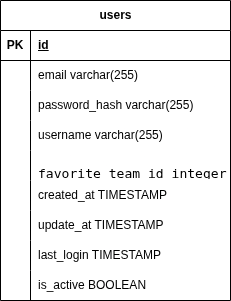

The diagram above was exported from draw.io. Its source (the exported page's mxGraphModel, read from the mxfile embedded in the PNG):
<mxGraphModel dx="1426" dy="723" grid="1" gridSize="10" guides="1" tooltips="1" connect="1" arrows="1" fold="1" page="1" pageScale="1" pageWidth="850" pageHeight="1100" math="0" shadow="0">
  <root>
    <mxCell id="0" />
    <mxCell id="1" parent="0" />
    <mxCell id="Hckt-S22PU8hm5YsGp88-1" parent="1" style="shape=table;startSize=30;container=1;collapsible=1;childLayout=tableLayout;fixedRows=1;rowLines=0;fontStyle=1;align=center;resizeLast=1;html=1;" value="users" vertex="1">
      <mxGeometry height="300" width="230" x="130" y="110" as="geometry" />
    </mxCell>
    <mxCell id="Hckt-S22PU8hm5YsGp88-2" parent="Hckt-S22PU8hm5YsGp88-1" style="shape=tableRow;horizontal=0;startSize=0;swimlaneHead=0;swimlaneBody=0;fillColor=none;collapsible=0;dropTarget=0;points=[[0,0.5],[1,0.5]];portConstraint=eastwest;top=0;left=0;right=0;bottom=1;" value="" vertex="1">
      <mxGeometry height="30" width="230" y="30" as="geometry" />
    </mxCell>
    <mxCell id="Hckt-S22PU8hm5YsGp88-3" parent="Hckt-S22PU8hm5YsGp88-2" style="shape=partialRectangle;connectable=0;fillColor=none;top=0;left=0;bottom=0;right=0;fontStyle=1;overflow=hidden;whiteSpace=wrap;html=1;" value="PK" vertex="1">
      <mxGeometry height="30" width="30" as="geometry">
        <mxRectangle height="30" width="30" as="alternateBounds" />
      </mxGeometry>
    </mxCell>
    <mxCell id="Hckt-S22PU8hm5YsGp88-4" parent="Hckt-S22PU8hm5YsGp88-2" style="shape=partialRectangle;connectable=0;fillColor=none;top=0;left=0;bottom=0;right=0;align=left;spacingLeft=6;fontStyle=5;overflow=hidden;whiteSpace=wrap;html=1;" value="id" vertex="1">
      <mxGeometry height="30" width="200" x="30" as="geometry">
        <mxRectangle height="30" width="200" as="alternateBounds" />
      </mxGeometry>
    </mxCell>
    <mxCell id="Hckt-S22PU8hm5YsGp88-5" parent="Hckt-S22PU8hm5YsGp88-1" style="shape=tableRow;horizontal=0;startSize=0;swimlaneHead=0;swimlaneBody=0;fillColor=none;collapsible=0;dropTarget=0;points=[[0,0.5],[1,0.5]];portConstraint=eastwest;top=0;left=0;right=0;bottom=0;" value="" vertex="1">
      <mxGeometry height="30" width="230" y="60" as="geometry" />
    </mxCell>
    <mxCell id="Hckt-S22PU8hm5YsGp88-6" parent="Hckt-S22PU8hm5YsGp88-5" style="shape=partialRectangle;connectable=0;fillColor=none;top=0;left=0;bottom=0;right=0;editable=1;overflow=hidden;whiteSpace=wrap;html=1;" value="" vertex="1">
      <mxGeometry height="30" width="30" as="geometry">
        <mxRectangle height="30" width="30" as="alternateBounds" />
      </mxGeometry>
    </mxCell>
    <mxCell id="Hckt-S22PU8hm5YsGp88-7" parent="Hckt-S22PU8hm5YsGp88-5" style="shape=partialRectangle;connectable=0;fillColor=none;top=0;left=0;bottom=0;right=0;align=left;spacingLeft=6;overflow=hidden;whiteSpace=wrap;html=1;" value="email varchar(255)" vertex="1">
      <mxGeometry height="30" width="200" x="30" as="geometry">
        <mxRectangle height="30" width="200" as="alternateBounds" />
      </mxGeometry>
    </mxCell>
    <mxCell id="Hckt-S22PU8hm5YsGp88-8" parent="Hckt-S22PU8hm5YsGp88-1" style="shape=tableRow;horizontal=0;startSize=0;swimlaneHead=0;swimlaneBody=0;fillColor=none;collapsible=0;dropTarget=0;points=[[0,0.5],[1,0.5]];portConstraint=eastwest;top=0;left=0;right=0;bottom=0;" value="" vertex="1">
      <mxGeometry height="30" width="230" y="90" as="geometry" />
    </mxCell>
    <mxCell id="Hckt-S22PU8hm5YsGp88-9" parent="Hckt-S22PU8hm5YsGp88-8" style="shape=partialRectangle;connectable=0;fillColor=none;top=0;left=0;bottom=0;right=0;editable=1;overflow=hidden;whiteSpace=wrap;html=1;" value="" vertex="1">
      <mxGeometry height="30" width="30" as="geometry">
        <mxRectangle height="30" width="30" as="alternateBounds" />
      </mxGeometry>
    </mxCell>
    <mxCell id="Hckt-S22PU8hm5YsGp88-10" parent="Hckt-S22PU8hm5YsGp88-8" style="shape=partialRectangle;connectable=0;fillColor=none;top=0;left=0;bottom=0;right=0;align=left;spacingLeft=6;overflow=hidden;whiteSpace=wrap;html=1;" value="password_hash varchar(255)" vertex="1">
      <mxGeometry height="30" width="200" x="30" as="geometry">
        <mxRectangle height="30" width="200" as="alternateBounds" />
      </mxGeometry>
    </mxCell>
    <mxCell id="Hckt-S22PU8hm5YsGp88-11" parent="Hckt-S22PU8hm5YsGp88-1" style="shape=tableRow;horizontal=0;startSize=0;swimlaneHead=0;swimlaneBody=0;fillColor=none;collapsible=0;dropTarget=0;points=[[0,0.5],[1,0.5]];portConstraint=eastwest;top=0;left=0;right=0;bottom=0;" value="" vertex="1">
      <mxGeometry height="30" width="230" y="120" as="geometry" />
    </mxCell>
    <mxCell id="Hckt-S22PU8hm5YsGp88-12" parent="Hckt-S22PU8hm5YsGp88-11" style="shape=partialRectangle;connectable=0;fillColor=none;top=0;left=0;bottom=0;right=0;editable=1;overflow=hidden;whiteSpace=wrap;html=1;" value="" vertex="1">
      <mxGeometry height="30" width="30" as="geometry">
        <mxRectangle height="30" width="30" as="alternateBounds" />
      </mxGeometry>
    </mxCell>
    <mxCell id="Hckt-S22PU8hm5YsGp88-13" parent="Hckt-S22PU8hm5YsGp88-11" style="shape=partialRectangle;connectable=0;fillColor=none;top=0;left=0;bottom=0;right=0;align=left;spacingLeft=6;overflow=hidden;whiteSpace=wrap;html=1;" value="username varchar(255)" vertex="1">
      <mxGeometry height="30" width="200" x="30" as="geometry">
        <mxRectangle height="30" width="200" as="alternateBounds" />
      </mxGeometry>
    </mxCell>
    <mxCell id="Hckt-S22PU8hm5YsGp88-14" parent="Hckt-S22PU8hm5YsGp88-1" style="shape=tableRow;horizontal=0;startSize=0;swimlaneHead=0;swimlaneBody=0;fillColor=none;collapsible=0;dropTarget=0;points=[[0,0.5],[1,0.5]];portConstraint=eastwest;top=0;left=0;right=0;bottom=0;" vertex="1">
      <mxGeometry height="30" width="230" y="150" as="geometry" />
    </mxCell>
    <mxCell id="Hckt-S22PU8hm5YsGp88-15" parent="Hckt-S22PU8hm5YsGp88-14" style="shape=partialRectangle;connectable=0;fillColor=none;top=0;left=0;bottom=0;right=0;editable=1;overflow=hidden;whiteSpace=wrap;html=1;" vertex="1">
      <mxGeometry height="30" width="30" as="geometry">
        <mxRectangle height="30" width="30" as="alternateBounds" />
      </mxGeometry>
    </mxCell>
    <mxCell id="Hckt-S22PU8hm5YsGp88-16" parent="Hckt-S22PU8hm5YsGp88-14" style="shape=partialRectangle;connectable=0;fillColor=none;top=0;left=0;bottom=0;right=0;align=left;spacingLeft=6;overflow=hidden;whiteSpace=wrap;html=1;" value="&lt;div style=&quot;&quot;&gt;&lt;pre style=&quot;font-family: &amp;quot;JetBrains Mono&amp;quot;, monospace; font-size: 9.8pt;&quot;&gt;&lt;span style=&quot;background-color: rgb(255, 255, 255);&quot;&gt;&lt;font style=&quot;color: rgb(0, 0, 0);&quot;&gt;favorite_team_id integer&lt;/font&gt;&lt;/span&gt;&lt;/pre&gt;&lt;/div&gt;" vertex="1">
      <mxGeometry height="30" width="200" x="30" as="geometry">
        <mxRectangle height="30" width="200" as="alternateBounds" />
      </mxGeometry>
    </mxCell>
    <mxCell id="Hckt-S22PU8hm5YsGp88-17" parent="Hckt-S22PU8hm5YsGp88-1" style="shape=tableRow;horizontal=0;startSize=0;swimlaneHead=0;swimlaneBody=0;fillColor=none;collapsible=0;dropTarget=0;points=[[0,0.5],[1,0.5]];portConstraint=eastwest;top=0;left=0;right=0;bottom=0;" vertex="1">
      <mxGeometry height="30" width="230" y="180" as="geometry" />
    </mxCell>
    <mxCell id="Hckt-S22PU8hm5YsGp88-18" parent="Hckt-S22PU8hm5YsGp88-17" style="shape=partialRectangle;connectable=0;fillColor=none;top=0;left=0;bottom=0;right=0;editable=1;overflow=hidden;whiteSpace=wrap;html=1;" vertex="1">
      <mxGeometry height="30" width="30" as="geometry">
        <mxRectangle height="30" width="30" as="alternateBounds" />
      </mxGeometry>
    </mxCell>
    <mxCell id="Hckt-S22PU8hm5YsGp88-19" parent="Hckt-S22PU8hm5YsGp88-17" style="shape=partialRectangle;connectable=0;fillColor=none;top=0;left=0;bottom=0;right=0;align=left;spacingLeft=6;overflow=hidden;whiteSpace=wrap;html=1;" value="created_at TIMESTAMP" vertex="1">
      <mxGeometry height="30" width="200" x="30" as="geometry">
        <mxRectangle height="30" width="200" as="alternateBounds" />
      </mxGeometry>
    </mxCell>
    <mxCell id="Hckt-S22PU8hm5YsGp88-20" parent="Hckt-S22PU8hm5YsGp88-1" style="shape=tableRow;horizontal=0;startSize=0;swimlaneHead=0;swimlaneBody=0;fillColor=none;collapsible=0;dropTarget=0;points=[[0,0.5],[1,0.5]];portConstraint=eastwest;top=0;left=0;right=0;bottom=0;" vertex="1">
      <mxGeometry height="30" width="230" y="210" as="geometry" />
    </mxCell>
    <mxCell id="Hckt-S22PU8hm5YsGp88-21" parent="Hckt-S22PU8hm5YsGp88-20" style="shape=partialRectangle;connectable=0;fillColor=none;top=0;left=0;bottom=0;right=0;editable=1;overflow=hidden;whiteSpace=wrap;html=1;" vertex="1">
      <mxGeometry height="30" width="30" as="geometry">
        <mxRectangle height="30" width="30" as="alternateBounds" />
      </mxGeometry>
    </mxCell>
    <mxCell id="Hckt-S22PU8hm5YsGp88-22" parent="Hckt-S22PU8hm5YsGp88-20" style="shape=partialRectangle;connectable=0;fillColor=none;top=0;left=0;bottom=0;right=0;align=left;spacingLeft=6;overflow=hidden;whiteSpace=wrap;html=1;" value="update_at TIMESTAMP" vertex="1">
      <mxGeometry height="30" width="200" x="30" as="geometry">
        <mxRectangle height="30" width="200" as="alternateBounds" />
      </mxGeometry>
    </mxCell>
    <mxCell id="Hckt-S22PU8hm5YsGp88-35" parent="Hckt-S22PU8hm5YsGp88-1" style="shape=tableRow;horizontal=0;startSize=0;swimlaneHead=0;swimlaneBody=0;fillColor=none;collapsible=0;dropTarget=0;points=[[0,0.5],[1,0.5]];portConstraint=eastwest;top=0;left=0;right=0;bottom=0;" vertex="1">
      <mxGeometry height="30" width="230" y="240" as="geometry" />
    </mxCell>
    <mxCell id="Hckt-S22PU8hm5YsGp88-36" parent="Hckt-S22PU8hm5YsGp88-35" style="shape=partialRectangle;connectable=0;fillColor=none;top=0;left=0;bottom=0;right=0;editable=1;overflow=hidden;whiteSpace=wrap;html=1;" vertex="1">
      <mxGeometry height="30" width="30" as="geometry">
        <mxRectangle height="30" width="30" as="alternateBounds" />
      </mxGeometry>
    </mxCell>
    <mxCell id="Hckt-S22PU8hm5YsGp88-37" parent="Hckt-S22PU8hm5YsGp88-35" style="shape=partialRectangle;connectable=0;fillColor=none;top=0;left=0;bottom=0;right=0;align=left;spacingLeft=6;overflow=hidden;whiteSpace=wrap;html=1;" value="last_login TIMESTAMP" vertex="1">
      <mxGeometry height="30" width="200" x="30" as="geometry">
        <mxRectangle height="30" width="200" as="alternateBounds" />
      </mxGeometry>
    </mxCell>
    <mxCell id="Hckt-S22PU8hm5YsGp88-32" parent="Hckt-S22PU8hm5YsGp88-1" style="shape=tableRow;horizontal=0;startSize=0;swimlaneHead=0;swimlaneBody=0;fillColor=none;collapsible=0;dropTarget=0;points=[[0,0.5],[1,0.5]];portConstraint=eastwest;top=0;left=0;right=0;bottom=0;" vertex="1">
      <mxGeometry height="30" width="230" y="270" as="geometry" />
    </mxCell>
    <mxCell id="Hckt-S22PU8hm5YsGp88-33" parent="Hckt-S22PU8hm5YsGp88-32" style="shape=partialRectangle;connectable=0;fillColor=none;top=0;left=0;bottom=0;right=0;editable=1;overflow=hidden;whiteSpace=wrap;html=1;" vertex="1">
      <mxGeometry height="30" width="30" as="geometry">
        <mxRectangle height="30" width="30" as="alternateBounds" />
      </mxGeometry>
    </mxCell>
    <mxCell id="Hckt-S22PU8hm5YsGp88-34" parent="Hckt-S22PU8hm5YsGp88-32" style="shape=partialRectangle;connectable=0;fillColor=none;top=0;left=0;bottom=0;right=0;align=left;spacingLeft=6;overflow=hidden;whiteSpace=wrap;html=1;" value="is_active BOOLEAN" vertex="1">
      <mxGeometry height="30" width="200" x="30" as="geometry">
        <mxRectangle height="30" width="200" as="alternateBounds" />
      </mxGeometry>
    </mxCell>
  </root>
</mxGraphModel>